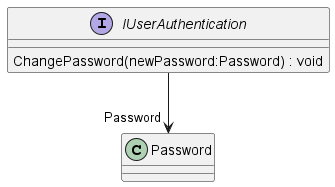

The diagram above was rendered by PlantUML. Its source (embedded in the PNG):
@startuml
interface IUserAuthentication {
    ChangePassword(newPassword:Password) : void
}
IUserAuthentication --> "Password" Password
@enduml